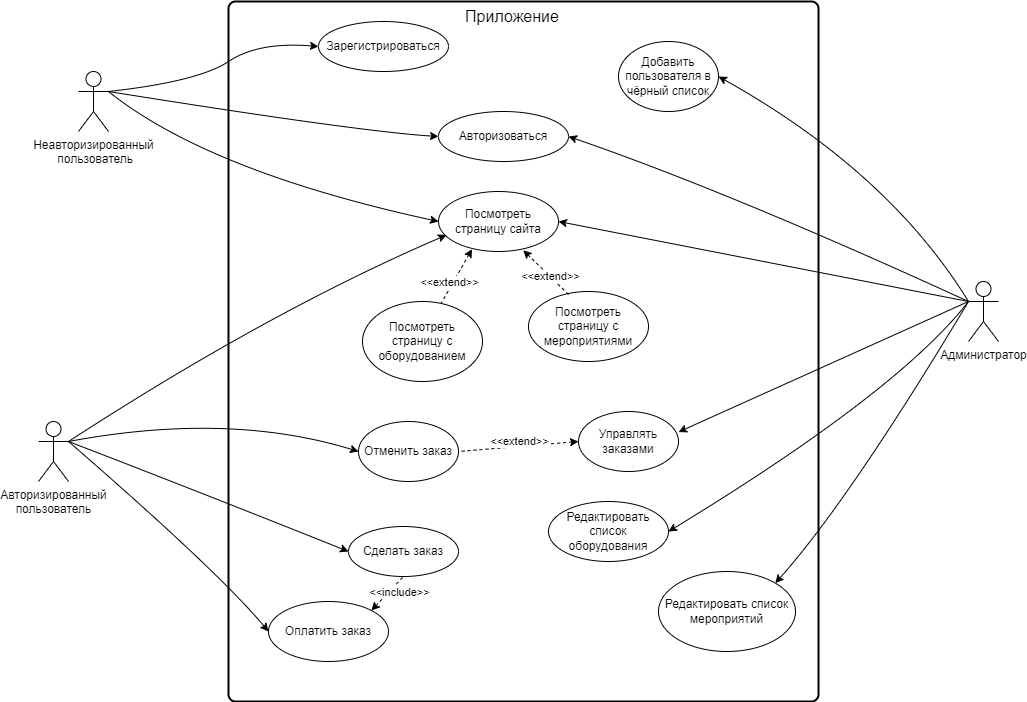

The diagram above was exported from draw.io. Its source (the exported page's mxGraphModel, read from the mxfile embedded in the PNG):
<mxGraphModel dx="2163" dy="769" grid="1" gridSize="10" guides="1" tooltips="1" connect="1" arrows="1" fold="1" page="1" pageScale="1" pageWidth="827" pageHeight="1169" math="0" shadow="0">
  <root>
    <mxCell id="0" />
    <mxCell id="1" parent="0" />
    <mxCell id="HH-oUIBUjUugABWZAjKX-4" value="" style="rounded=1;whiteSpace=wrap;html=1;absoluteArcSize=1;arcSize=14;strokeWidth=2;" parent="1" vertex="1">
      <mxGeometry x="130" y="10" width="590" height="700" as="geometry" />
    </mxCell>
    <mxCell id="HH-oUIBUjUugABWZAjKX-5" value="Неавторизированный&lt;br&gt;&amp;nbsp;пользователь" style="shape=umlActor;verticalLabelPosition=bottom;verticalAlign=top;html=1;outlineConnect=0;" parent="1" vertex="1">
      <mxGeometry x="-20" y="80" width="30" height="60" as="geometry" />
    </mxCell>
    <mxCell id="HH-oUIBUjUugABWZAjKX-6" value="Администратор" style="shape=umlActor;verticalLabelPosition=bottom;verticalAlign=top;html=1;outlineConnect=0;" parent="1" vertex="1">
      <mxGeometry x="870" y="290" width="30" height="60" as="geometry" />
    </mxCell>
    <mxCell id="HH-oUIBUjUugABWZAjKX-7" value="Авторизированный&lt;br&gt;пользователь" style="shape=umlActor;verticalLabelPosition=bottom;verticalAlign=top;html=1;outlineConnect=0;" parent="1" vertex="1">
      <mxGeometry x="-60" y="430" width="30" height="60" as="geometry" />
    </mxCell>
    <mxCell id="HH-oUIBUjUugABWZAjKX-8" value="Посмотреть страницу сайта" style="ellipse;whiteSpace=wrap;html=1;" parent="1" vertex="1">
      <mxGeometry x="340" y="200" width="120" height="60" as="geometry" />
    </mxCell>
    <mxCell id="HH-oUIBUjUugABWZAjKX-9" value="Зарегистрироваться" style="ellipse;whiteSpace=wrap;html=1;" parent="1" vertex="1">
      <mxGeometry x="220" y="30" width="130" height="50" as="geometry" />
    </mxCell>
    <mxCell id="HH-oUIBUjUugABWZAjKX-10" value="Авторизоваться" style="ellipse;whiteSpace=wrap;html=1;" parent="1" vertex="1">
      <mxGeometry x="340" y="120" width="130" height="50" as="geometry" />
    </mxCell>
    <mxCell id="HH-oUIBUjUugABWZAjKX-11" value="Сделать заказ" style="ellipse;whiteSpace=wrap;html=1;" parent="1" vertex="1">
      <mxGeometry x="250" y="535" width="110" height="50" as="geometry" />
    </mxCell>
    <mxCell id="HH-oUIBUjUugABWZAjKX-12" value="Редактировать список оборудования" style="ellipse;whiteSpace=wrap;html=1;" parent="1" vertex="1">
      <mxGeometry x="450" y="510" width="120" height="60" as="geometry" />
    </mxCell>
    <mxCell id="HH-oUIBUjUugABWZAjKX-13" value="Отменить заказ" style="ellipse;whiteSpace=wrap;html=1;" parent="1" vertex="1">
      <mxGeometry x="260" y="430" width="100" height="60" as="geometry" />
    </mxCell>
    <mxCell id="HH-oUIBUjUugABWZAjKX-14" value="Управлять заказами" style="ellipse;whiteSpace=wrap;html=1;fontSize=12;" parent="1" vertex="1">
      <mxGeometry x="480" y="420" width="100" height="60" as="geometry" />
    </mxCell>
    <mxCell id="HH-oUIBUjUugABWZAjKX-15" value="" style="endArrow=none;dashed=1;html=1;rounded=0;exitX=0;exitY=0.5;exitDx=0;exitDy=0;startArrow=classic;startFill=1;endFill=0;entryX=1;entryY=0.5;entryDx=0;entryDy=0;" parent="1" source="HH-oUIBUjUugABWZAjKX-14" target="HH-oUIBUjUugABWZAjKX-13" edge="1">
      <mxGeometry width="50" height="50" relative="1" as="geometry">
        <mxPoint x="390" y="330" as="sourcePoint" />
        <mxPoint x="810" y="570" as="targetPoint" />
      </mxGeometry>
    </mxCell>
    <mxCell id="HH-oUIBUjUugABWZAjKX-16" value="&amp;lt;&amp;lt;extend&amp;gt;&amp;gt;" style="edgeLabel;html=1;align=center;verticalAlign=middle;resizable=0;points=[];" parent="HH-oUIBUjUugABWZAjKX-15" vertex="1" connectable="0">
      <mxGeometry x="-0.2971" relative="1" as="geometry">
        <mxPoint x="-17" y="-4" as="offset" />
      </mxGeometry>
    </mxCell>
    <mxCell id="HH-oUIBUjUugABWZAjKX-17" value="Редактировать список мероприятий" style="ellipse;whiteSpace=wrap;html=1;" parent="1" vertex="1">
      <mxGeometry x="560" y="580" width="137" height="80" as="geometry" />
    </mxCell>
    <mxCell id="HH-oUIBUjUugABWZAjKX-18" value="Добавить пользователя в чёрный список" style="ellipse;whiteSpace=wrap;html=1;" parent="1" vertex="1">
      <mxGeometry x="520" y="50" width="100" height="70" as="geometry" />
    </mxCell>
    <mxCell id="HH-oUIBUjUugABWZAjKX-19" value="Посмотреть страницу с оборудованием" style="ellipse;whiteSpace=wrap;html=1;" parent="1" vertex="1">
      <mxGeometry x="264" y="310" width="120" height="80" as="geometry" />
    </mxCell>
    <mxCell id="HH-oUIBUjUugABWZAjKX-20" value="Посмотреть страницу с мероприятиями" style="ellipse;whiteSpace=wrap;html=1;" parent="1" vertex="1">
      <mxGeometry x="430" y="300" width="120" height="70" as="geometry" />
    </mxCell>
    <mxCell id="HH-oUIBUjUugABWZAjKX-21" value="" style="endArrow=none;dashed=1;html=1;rounded=0;endFill=0;startArrow=classic;startFill=1;entryX=0.655;entryY=0.026;entryDx=0;entryDy=0;entryPerimeter=0;exitX=0.279;exitY=0.961;exitDx=0;exitDy=0;exitPerimeter=0;" parent="1" source="HH-oUIBUjUugABWZAjKX-8" target="HH-oUIBUjUugABWZAjKX-19" edge="1">
      <mxGeometry width="50" height="50" relative="1" as="geometry">
        <mxPoint x="840" y="400" as="sourcePoint" />
        <mxPoint x="440" y="310" as="targetPoint" />
        <Array as="points" />
      </mxGeometry>
    </mxCell>
    <mxCell id="HH-oUIBUjUugABWZAjKX-22" value="&amp;lt;&amp;lt;extend&amp;gt;&amp;gt;" style="edgeLabel;html=1;align=center;verticalAlign=middle;resizable=0;points=[];" parent="HH-oUIBUjUugABWZAjKX-21" vertex="1" connectable="0">
      <mxGeometry x="0.2608" y="-1" relative="1" as="geometry">
        <mxPoint x="-3" y="-2" as="offset" />
      </mxGeometry>
    </mxCell>
    <mxCell id="HH-oUIBUjUugABWZAjKX-23" value="" style="endArrow=none;dashed=1;html=1;rounded=0;entryX=0.338;entryY=0.05;entryDx=0;entryDy=0;entryPerimeter=0;startArrow=classic;startFill=1;exitX=0.706;exitY=0.979;exitDx=0;exitDy=0;exitPerimeter=0;" parent="1" source="HH-oUIBUjUugABWZAjKX-8" target="HH-oUIBUjUugABWZAjKX-20" edge="1">
      <mxGeometry width="50" height="50" relative="1" as="geometry">
        <mxPoint x="830" y="430" as="sourcePoint" />
        <mxPoint x="440" y="310" as="targetPoint" />
      </mxGeometry>
    </mxCell>
    <mxCell id="HH-oUIBUjUugABWZAjKX-24" value="&amp;lt;&amp;lt;extend&amp;gt;&amp;gt;" style="edgeLabel;html=1;align=center;verticalAlign=middle;resizable=0;points=[];" parent="HH-oUIBUjUugABWZAjKX-23" vertex="1" connectable="0">
      <mxGeometry x="0.1741" relative="1" as="geometry">
        <mxPoint as="offset" />
      </mxGeometry>
    </mxCell>
    <mxCell id="HH-oUIBUjUugABWZAjKX-25" value="Оплатить заказ" style="ellipse;whiteSpace=wrap;html=1;" parent="1" vertex="1">
      <mxGeometry x="170" y="610" width="120" height="60" as="geometry" />
    </mxCell>
    <mxCell id="HH-oUIBUjUugABWZAjKX-26" value="" style="endArrow=none;dashed=1;html=1;rounded=0;startArrow=classic;startFill=1;entryX=0.5;entryY=1;entryDx=0;entryDy=0;exitX=1;exitY=0;exitDx=0;exitDy=0;" parent="1" source="HH-oUIBUjUugABWZAjKX-25" target="HH-oUIBUjUugABWZAjKX-11" edge="1">
      <mxGeometry width="50" height="50" relative="1" as="geometry">
        <mxPoint x="330" y="760" as="sourcePoint" />
        <mxPoint x="360" y="590" as="targetPoint" />
        <Array as="points" />
      </mxGeometry>
    </mxCell>
    <mxCell id="HH-oUIBUjUugABWZAjKX-27" value="&amp;lt;&amp;lt;include&amp;gt;&amp;gt;" style="edgeLabel;html=1;align=center;verticalAlign=middle;resizable=0;points=[];" parent="HH-oUIBUjUugABWZAjKX-26" vertex="1" connectable="0">
      <mxGeometry x="0.2817" y="-1" relative="1" as="geometry">
        <mxPoint x="7" y="2" as="offset" />
      </mxGeometry>
    </mxCell>
    <mxCell id="HH-oUIBUjUugABWZAjKX-30" value="" style="curved=1;endArrow=classic;html=1;rounded=0;exitX=1;exitY=0.3333333333333333;exitDx=0;exitDy=0;exitPerimeter=0;entryX=0;entryY=0.5;entryDx=0;entryDy=0;" parent="1" source="HH-oUIBUjUugABWZAjKX-5" target="HH-oUIBUjUugABWZAjKX-9" edge="1">
      <mxGeometry width="50" height="50" relative="1" as="geometry">
        <mxPoint x="80" y="100" as="sourcePoint" />
        <mxPoint x="130" y="50" as="targetPoint" />
        <Array as="points">
          <mxPoint x="100" y="90" />
          <mxPoint x="160" y="50" />
        </Array>
      </mxGeometry>
    </mxCell>
    <mxCell id="HH-oUIBUjUugABWZAjKX-31" value="" style="curved=1;endArrow=classic;html=1;rounded=0;exitX=1;exitY=0.3333333333333333;exitDx=0;exitDy=0;exitPerimeter=0;entryX=0;entryY=0.5;entryDx=0;entryDy=0;" parent="1" source="HH-oUIBUjUugABWZAjKX-5" target="HH-oUIBUjUugABWZAjKX-10" edge="1">
      <mxGeometry width="50" height="50" relative="1" as="geometry">
        <mxPoint x="330" y="290" as="sourcePoint" />
        <mxPoint x="380" y="240" as="targetPoint" />
        <Array as="points">
          <mxPoint x="260" y="140" />
        </Array>
      </mxGeometry>
    </mxCell>
    <mxCell id="HH-oUIBUjUugABWZAjKX-32" value="" style="curved=1;endArrow=classic;html=1;rounded=0;exitX=1;exitY=0.3333333333333333;exitDx=0;exitDy=0;exitPerimeter=0;entryX=0;entryY=0.5;entryDx=0;entryDy=0;" parent="1" source="HH-oUIBUjUugABWZAjKX-5" target="HH-oUIBUjUugABWZAjKX-8" edge="1">
      <mxGeometry width="50" height="50" relative="1" as="geometry">
        <mxPoint x="330" y="290" as="sourcePoint" />
        <mxPoint x="380" y="240" as="targetPoint" />
        <Array as="points">
          <mxPoint x="110" y="180" />
        </Array>
      </mxGeometry>
    </mxCell>
    <mxCell id="HH-oUIBUjUugABWZAjKX-33" value="&lt;font style=&quot;font-size: 16px;&quot;&gt;Приложение&lt;/font&gt;" style="text;html=1;strokeColor=none;fillColor=none;align=center;verticalAlign=middle;whiteSpace=wrap;rounded=0;" parent="1" vertex="1">
      <mxGeometry x="384" y="10" width="60" height="30" as="geometry" />
    </mxCell>
    <mxCell id="HH-oUIBUjUugABWZAjKX-34" value="" style="curved=1;endArrow=classic;html=1;rounded=0;entryX=1;entryY=0.5;entryDx=0;entryDy=0;exitX=0;exitY=0.3333333333333333;exitDx=0;exitDy=0;exitPerimeter=0;" parent="1" source="HH-oUIBUjUugABWZAjKX-6" target="HH-oUIBUjUugABWZAjKX-18" edge="1">
      <mxGeometry width="50" height="50" relative="1" as="geometry">
        <mxPoint x="720" y="230" as="sourcePoint" />
        <mxPoint x="770" y="180" as="targetPoint" />
        <Array as="points">
          <mxPoint x="790" y="180" />
        </Array>
      </mxGeometry>
    </mxCell>
    <mxCell id="HH-oUIBUjUugABWZAjKX-35" value="" style="curved=1;endArrow=classic;html=1;rounded=0;exitX=0;exitY=0.3333333333333333;exitDx=0;exitDy=0;exitPerimeter=0;entryX=1;entryY=0.5;entryDx=0;entryDy=0;" parent="1" source="HH-oUIBUjUugABWZAjKX-6" target="HH-oUIBUjUugABWZAjKX-8" edge="1">
      <mxGeometry width="50" height="50" relative="1" as="geometry">
        <mxPoint x="740" y="330" as="sourcePoint" />
        <mxPoint x="790" y="280" as="targetPoint" />
        <Array as="points" />
      </mxGeometry>
    </mxCell>
    <mxCell id="HH-oUIBUjUugABWZAjKX-36" value="" style="curved=1;endArrow=classic;html=1;rounded=0;exitX=0;exitY=0.3333333333333333;exitDx=0;exitDy=0;exitPerimeter=0;entryX=1;entryY=0.5;entryDx=0;entryDy=0;" parent="1" source="HH-oUIBUjUugABWZAjKX-6" target="HH-oUIBUjUugABWZAjKX-10" edge="1">
      <mxGeometry width="50" height="50" relative="1" as="geometry">
        <mxPoint x="630" y="250" as="sourcePoint" />
        <mxPoint x="680" y="200" as="targetPoint" />
        <Array as="points">
          <mxPoint x="630" y="200" />
        </Array>
      </mxGeometry>
    </mxCell>
    <mxCell id="HH-oUIBUjUugABWZAjKX-37" value="" style="curved=1;endArrow=classic;html=1;rounded=0;exitX=1;exitY=0.3333333333333333;exitDx=0;exitDy=0;exitPerimeter=0;entryX=0;entryY=0.5;entryDx=0;entryDy=0;" parent="1" source="HH-oUIBUjUugABWZAjKX-7" target="HH-oUIBUjUugABWZAjKX-13" edge="1">
      <mxGeometry width="50" height="50" relative="1" as="geometry">
        <mxPoint x="80" y="420" as="sourcePoint" />
        <mxPoint x="130" y="370" as="targetPoint" />
        <Array as="points">
          <mxPoint x="130" y="420" />
        </Array>
      </mxGeometry>
    </mxCell>
    <mxCell id="HH-oUIBUjUugABWZAjKX-38" value="" style="curved=1;endArrow=classic;html=1;rounded=0;exitX=1;exitY=0.3333333333333333;exitDx=0;exitDy=0;exitPerimeter=0;entryX=0.067;entryY=0.725;entryDx=0;entryDy=0;entryPerimeter=0;" parent="1" source="HH-oUIBUjUugABWZAjKX-7" target="HH-oUIBUjUugABWZAjKX-8" edge="1">
      <mxGeometry width="50" height="50" relative="1" as="geometry">
        <mxPoint x="30" y="400" as="sourcePoint" />
        <mxPoint x="60" y="300" as="targetPoint" />
        <Array as="points">
          <mxPoint x="170" y="320" />
        </Array>
      </mxGeometry>
    </mxCell>
    <mxCell id="HH-oUIBUjUugABWZAjKX-39" value="" style="curved=1;endArrow=classic;html=1;rounded=0;exitX=1;exitY=0.3333333333333333;exitDx=0;exitDy=0;exitPerimeter=0;entryX=0;entryY=0.5;entryDx=0;entryDy=0;" parent="1" source="HH-oUIBUjUugABWZAjKX-7" target="HH-oUIBUjUugABWZAjKX-25" edge="1">
      <mxGeometry width="50" height="50" relative="1" as="geometry">
        <mxPoint x="-20" y="610" as="sourcePoint" />
        <mxPoint x="30" y="560" as="targetPoint" />
        <Array as="points">
          <mxPoint x="120" y="580" />
        </Array>
      </mxGeometry>
    </mxCell>
    <mxCell id="HH-oUIBUjUugABWZAjKX-40" value="" style="curved=1;endArrow=classic;html=1;rounded=0;exitX=1;exitY=0.3333333333333333;exitDx=0;exitDy=0;exitPerimeter=0;entryX=0;entryY=0.5;entryDx=0;entryDy=0;" parent="1" source="HH-oUIBUjUugABWZAjKX-7" target="HH-oUIBUjUugABWZAjKX-11" edge="1">
      <mxGeometry width="50" height="50" relative="1" as="geometry">
        <mxPoint x="-80" y="370" as="sourcePoint" />
        <mxPoint x="-30" y="320" as="targetPoint" />
        <Array as="points">
          <mxPoint x="100" y="500" />
        </Array>
      </mxGeometry>
    </mxCell>
    <mxCell id="HH-oUIBUjUugABWZAjKX-41" value="" style="curved=1;endArrow=classic;html=1;rounded=0;entryX=1;entryY=0.342;entryDx=0;entryDy=0;entryPerimeter=0;exitX=0;exitY=0.3333333333333333;exitDx=0;exitDy=0;exitPerimeter=0;" parent="1" source="HH-oUIBUjUugABWZAjKX-6" target="HH-oUIBUjUugABWZAjKX-14" edge="1">
      <mxGeometry width="50" height="50" relative="1" as="geometry">
        <mxPoint x="760" y="460" as="sourcePoint" />
        <mxPoint x="810" y="410" as="targetPoint" />
        <Array as="points" />
      </mxGeometry>
    </mxCell>
    <mxCell id="HH-oUIBUjUugABWZAjKX-42" value="" style="curved=1;endArrow=classic;html=1;rounded=0;exitX=0;exitY=0.3333333333333333;exitDx=0;exitDy=0;exitPerimeter=0;entryX=1;entryY=0;entryDx=0;entryDy=0;" parent="1" source="HH-oUIBUjUugABWZAjKX-6" target="HH-oUIBUjUugABWZAjKX-17" edge="1">
      <mxGeometry width="50" height="50" relative="1" as="geometry">
        <mxPoint x="740" y="560" as="sourcePoint" />
        <mxPoint x="790" y="510" as="targetPoint" />
        <Array as="points">
          <mxPoint x="750" y="510" />
        </Array>
      </mxGeometry>
    </mxCell>
    <mxCell id="HH-oUIBUjUugABWZAjKX-43" value="" style="curved=1;endArrow=classic;html=1;rounded=0;exitX=0;exitY=0.3333333333333333;exitDx=0;exitDy=0;exitPerimeter=0;entryX=1;entryY=0.5;entryDx=0;entryDy=0;" parent="1" source="HH-oUIBUjUugABWZAjKX-6" target="HH-oUIBUjUugABWZAjKX-12" edge="1">
      <mxGeometry width="50" height="50" relative="1" as="geometry">
        <mxPoint x="820" y="530" as="sourcePoint" />
        <mxPoint x="870" y="480" as="targetPoint" />
        <Array as="points">
          <mxPoint x="800" y="400" />
        </Array>
      </mxGeometry>
    </mxCell>
  </root>
</mxGraphModel>